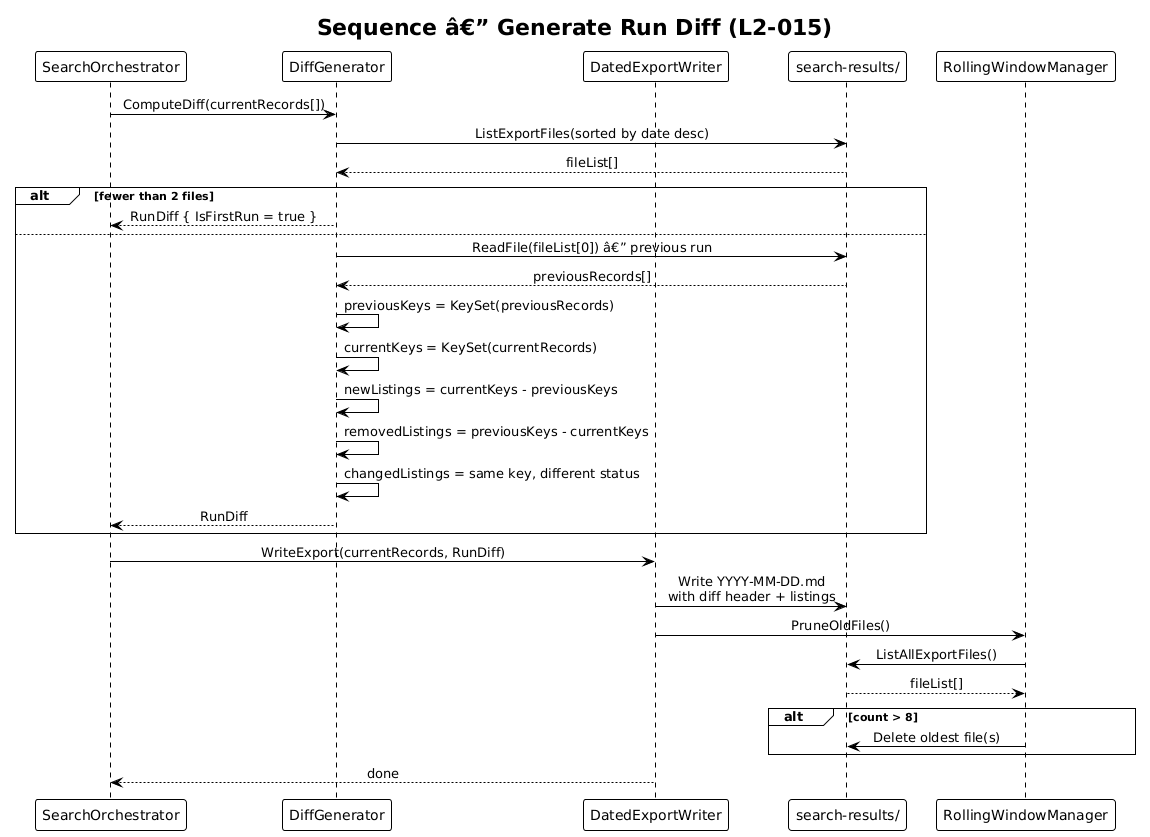

The diagram above was rendered by PlantUML. Its source (embedded in the PNG):
@startuml
!theme plain
skinparam sequenceMessageAlign center

title Sequence â€” Generate Run Diff (L2-015)

participant "SearchOrchestrator" as Orch
participant "DiffGenerator" as Diff
participant "DatedExportWriter" as Writer
participant "search-results/" as ExportDir
participant "RollingWindowManager" as RWM

Orch -> Diff : ComputeDiff(currentRecords[])
Diff -> ExportDir : ListExportFiles(sorted by date desc)
ExportDir --> Diff : fileList[]

alt fewer than 2 files
    Diff --> Orch : RunDiff { IsFirstRun = true }
else
    Diff -> ExportDir : ReadFile(fileList[0]) â€” previous run
    ExportDir --> Diff : previousRecords[]
    Diff -> Diff : previousKeys = KeySet(previousRecords)
    Diff -> Diff : currentKeys = KeySet(currentRecords)
    Diff -> Diff : newListings = currentKeys - previousKeys
    Diff -> Diff : removedListings = previousKeys - currentKeys
    Diff -> Diff : changedListings = same key, different status
    Diff --> Orch : RunDiff
end

Orch -> Writer : WriteExport(currentRecords, RunDiff)
Writer -> ExportDir : Write YYYY-MM-DD.md\nwith diff header + listings
Writer -> RWM : PruneOldFiles()
RWM -> ExportDir : ListAllExportFiles()
ExportDir --> RWM : fileList[]
alt count > 8
    RWM -> ExportDir : Delete oldest file(s)
end
Writer --> Orch : done
@enduml